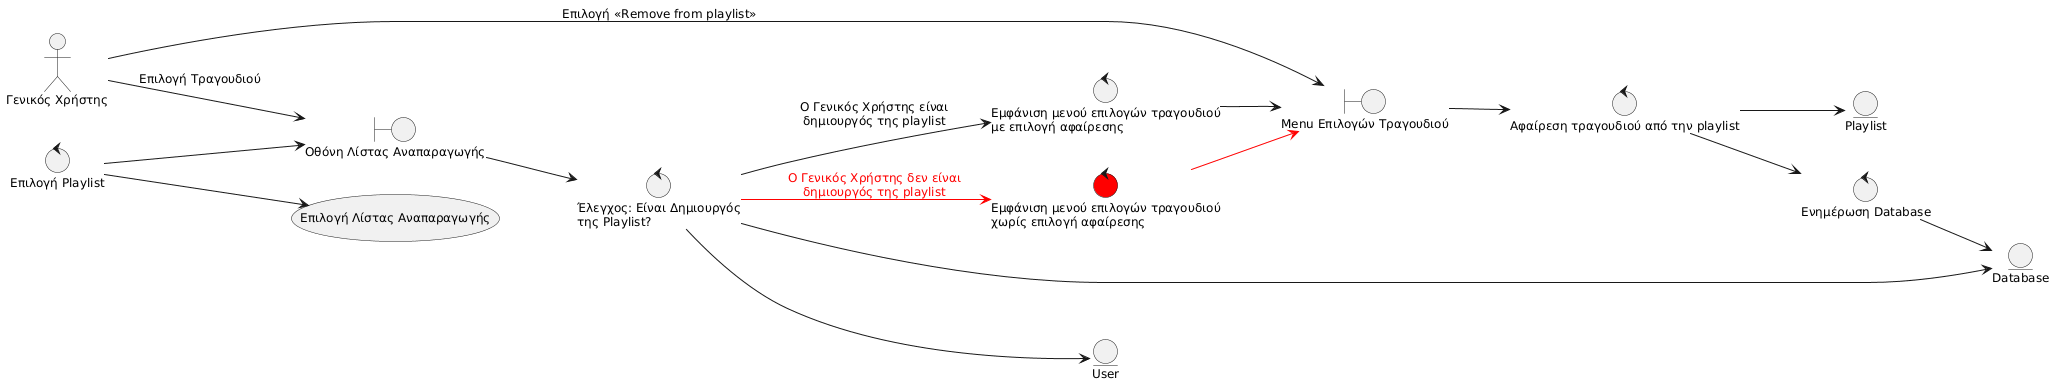

The diagram above was rendered by PlantUML. Its source (embedded in the PNG):
@startuml
skinparam defaultFontSize 12
left to right direction

actor "Γενικός Χρήστης" as GX

boundary "Οθόνη Λίστας Αναπαραγωγής" as B_PL
boundary "Menu Επιλογών Τραγουδιού" as B_SGM

control "Επιλογή Playlist" as C_PSEL
control "Έλεγχος: Είναι Δημιουργός\nτης Playlist?" as C_ISC
control "Εμφάνιση μενού επιλογών τραγουδιού\nμε επιλογή αφαίρεσης" as C_WRM
control "Αφαίρεση τραγουδιού από την playlist" as C_RM
control "Ενημέρωση Database" as C_UPDB
control "Εμφάνιση μενού επιλογών τραγουδιού\nχωρίς επιλογή αφαίρεσης" as C_WORM #red

entity "Database" as E_DB
entity "Playlist" as E_PL
entity "User" as E_USR

usecase "Επιλογή Λίστας Αναπαραγωγής" as UC_PSEL

C_PSEL --> UC_PSEL
C_PSEL --> B_PL
GX --> B_PL : "Επιλογή Τραγουδιού"
B_PL --> C_ISC
C_ISC --> E_DB
C_ISC --> E_USR
C_ISC --> C_WRM : Ο Γενικός Χρήστης είναι\nδημιουργός της playlist
C_WRM --> B_SGM
GX --> B_SGM : Επιλογή <<Remove from playlist>>
B_SGM --> C_RM
C_RM --> E_PL
C_RM --> C_UPDB
C_UPDB --> E_DB
C_ISC -[#red]-> C_WORM : <font color="red">Ο Γενικός Χρήστης δεν είναι</font>\n<font color="red">δημιουργός της playlist</font>
C_WORM -[#red]-> B_SGM
@enduml